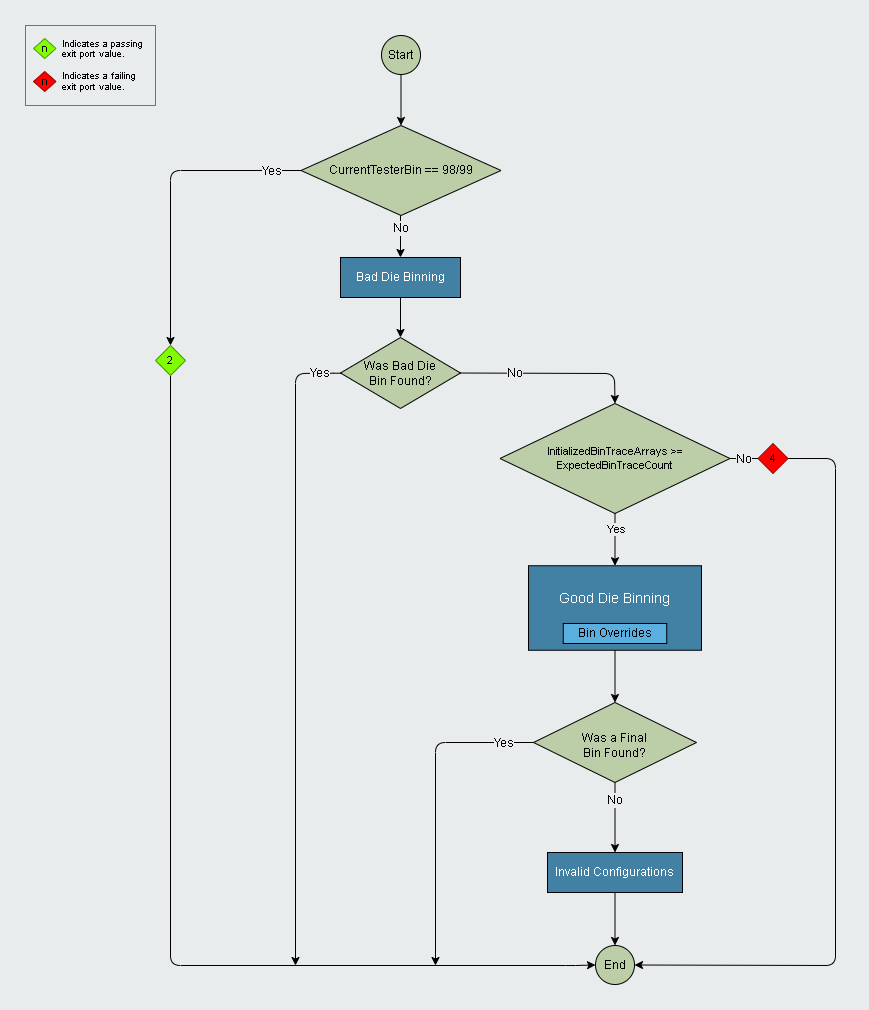

The diagram above was exported from draw.io. Its source (the exported page's mxGraphModel, read from the mxfile embedded in the PNG):
<mxGraphModel dx="1386" dy="907" grid="1" gridSize="10" guides="1" tooltips="1" connect="1" arrows="1" fold="1" page="1" pageScale="1" pageWidth="1169" pageHeight="1654" background="#E9ECEC" math="0" shadow="0">
  <root>
    <mxCell id="0" />
    <mxCell id="1" parent="0" />
    <mxCell id="17" value="" style="edgeStyle=none;html=1;fontSize=10;" parent="1" source="2" target="12" edge="1">
      <mxGeometry relative="1" as="geometry" />
    </mxCell>
    <mxCell id="2" value="Bad Die Binning" style="rounded=0;whiteSpace=wrap;html=1;fillColor=#4281A4;gradientColor=none;shadow=0;sketch=0;glass=0;fontColor=#FFFFFF;" parent="1" vertex="1">
      <mxGeometry x="365" y="262" width="120" height="40" as="geometry" />
    </mxCell>
    <mxCell id="3" value="Start" style="ellipse;whiteSpace=wrap;html=1;aspect=fixed;fillColor=#BBCEA8;fontColor=#000000;" parent="1" vertex="1">
      <mxGeometry x="406" y="40" width="39" height="39" as="geometry" />
    </mxCell>
    <mxCell id="7" value="" style="endArrow=classic;html=1;exitX=0.5;exitY=1;exitDx=0;exitDy=0;entryX=0.5;entryY=0;entryDx=0;entryDy=0;" parent="1" source="3" target="65" edge="1">
      <mxGeometry width="50" height="50" relative="1" as="geometry">
        <mxPoint x="490" y="490" as="sourcePoint" />
        <mxPoint x="540" y="440" as="targetPoint" />
      </mxGeometry>
    </mxCell>
    <mxCell id="18" value="" style="edgeStyle=none;html=1;fontSize=10;" parent="1" source="8" target="13" edge="1">
      <mxGeometry relative="1" as="geometry" />
    </mxCell>
    <mxCell id="16" value="" style="edgeStyle=none;html=1;fontSize=10;entryX=0.5;entryY=0;entryDx=0;entryDy=0;exitX=0.958;exitY=0.5;exitDx=0;exitDy=0;exitPerimeter=0;" parent="1" source="12" target="81" edge="1">
      <mxGeometry relative="1" as="geometry">
        <mxPoint x="540" y="380" as="targetPoint" />
        <Array as="points">
          <mxPoint x="639" y="378" />
        </Array>
      </mxGeometry>
    </mxCell>
    <mxCell id="30" value="No" style="edgeLabel;html=1;align=center;verticalAlign=middle;resizable=0;points=[];fontSize=12;labelBackgroundColor=#E9ECEC;" parent="16" vertex="1" connectable="0">
      <mxGeometry x="-0.3793" relative="1" as="geometry">
        <mxPoint as="offset" />
      </mxGeometry>
    </mxCell>
    <mxCell id="12" value="Was Bad Die&lt;br&gt;Bin Found?" style="rhombus;whiteSpace=wrap;html=1;fillColor=#BBCEA8;fontColor=#000000;" parent="1" vertex="1">
      <mxGeometry x="365" y="342" width="120" height="71" as="geometry" />
    </mxCell>
    <mxCell id="57" value="" style="edgeStyle=none;html=1;" parent="1" source="13" target="34" edge="1">
      <mxGeometry relative="1" as="geometry" />
    </mxCell>
    <mxCell id="59" value="No" style="edgeLabel;html=1;align=center;verticalAlign=middle;resizable=0;points=[];labelBackgroundColor=#E9ECEC;fontSize=12;" parent="57" vertex="1" connectable="0">
      <mxGeometry x="-0.5052" y="-1" relative="1" as="geometry">
        <mxPoint as="offset" />
      </mxGeometry>
    </mxCell>
    <mxCell id="13" value="&lt;font style=&quot;font-size: 12px ; line-height: 0.6&quot;&gt;Was a Final&lt;br&gt;Bin Found?&lt;br&gt;&lt;/font&gt;" style="rhombus;whiteSpace=wrap;html=1;fillColor=#BBCEA8;verticalAlign=middle;fontSize=12;spacingTop=5;fontColor=#000000;" parent="1" vertex="1">
      <mxGeometry x="558" y="707" width="163" height="80" as="geometry" />
    </mxCell>
    <mxCell id="14" value="End" style="ellipse;whiteSpace=wrap;html=1;aspect=fixed;fillColor=#BBCEA8;fontColor=#000000;" parent="1" vertex="1">
      <mxGeometry x="620" y="950" width="39" height="39" as="geometry" />
    </mxCell>
    <mxCell id="25" value="" style="edgeStyle=segmentEdgeStyle;endArrow=classic;html=1;fontSize=10;exitX=0.006;exitY=0.503;exitDx=0;exitDy=0;exitPerimeter=0;" parent="1" source="12" edge="1">
      <mxGeometry width="50" height="50" relative="1" as="geometry">
        <mxPoint x="365" y="379.49999999999994" as="sourcePoint" />
        <mxPoint x="320" y="970" as="targetPoint" />
        <Array as="points">
          <mxPoint x="350" y="378" />
          <mxPoint x="320" y="378" />
        </Array>
      </mxGeometry>
    </mxCell>
    <mxCell id="29" value="Yes" style="edgeLabel;html=1;align=center;verticalAlign=middle;resizable=0;points=[];fontSize=12;labelBackgroundColor=#E9ECEC;" parent="25" vertex="1" connectable="0">
      <mxGeometry x="-0.954" relative="1" as="geometry">
        <mxPoint x="-7" as="offset" />
      </mxGeometry>
    </mxCell>
    <mxCell id="37" value="" style="edgeStyle=none;html=1;" parent="1" source="34" target="14" edge="1">
      <mxGeometry relative="1" as="geometry" />
    </mxCell>
    <mxCell id="34" value="Invalid Configurations" style="rounded=0;whiteSpace=wrap;html=1;fillColor=#4281A4;fontColor=#FFFFFF;" parent="1" vertex="1">
      <mxGeometry x="572" y="857" width="135" height="40" as="geometry" />
    </mxCell>
    <mxCell id="62" value="" style="edgeStyle=segmentEdgeStyle;endArrow=classic;html=1;fontColor=#000000;exitX=0;exitY=0.5;exitDx=0;exitDy=0;" parent="1" source="13" edge="1">
      <mxGeometry width="50" height="50" relative="1" as="geometry">
        <mxPoint x="593" y="516" as="sourcePoint" />
        <mxPoint x="460" y="970" as="targetPoint" />
      </mxGeometry>
    </mxCell>
    <mxCell id="63" value="Yes" style="edgeLabel;html=1;align=center;verticalAlign=middle;resizable=0;points=[];fontColor=#000000;labelBackgroundColor=#E9ECEC;fontSize=12;" parent="62" vertex="1" connectable="0">
      <mxGeometry x="-0.8059" relative="1" as="geometry">
        <mxPoint as="offset" />
      </mxGeometry>
    </mxCell>
    <mxCell id="64" value="" style="group" parent="1" vertex="1" connectable="0">
      <mxGeometry x="553" y="570.25" width="173" height="84.5" as="geometry" />
    </mxCell>
    <mxCell id="8" value="Good Die Binning" style="rounded=0;whiteSpace=wrap;html=1;fillColor=#4281A4;fontColor=#FFFFFF;spacingTop=-20;fontSize=14;fontStyle=0" parent="64" vertex="1">
      <mxGeometry width="173" height="84.5" as="geometry" />
    </mxCell>
    <mxCell id="10" value="Bin Overrides" style="rounded=0;whiteSpace=wrap;html=1;fillColor=#5AAFDE;fontColor=#000000;" parent="64" vertex="1">
      <mxGeometry x="34.75" y="57.75" width="103.5" height="20" as="geometry" />
    </mxCell>
    <mxCell id="65" value="CurrentTesterBin == 98/99" style="rhombus;whiteSpace=wrap;html=1;fillColor=#BBCEA8;fontColor=#000000;" parent="1" vertex="1">
      <mxGeometry x="325.5" y="130" width="200" height="90" as="geometry" />
    </mxCell>
    <mxCell id="68" value="" style="edgeStyle=segmentEdgeStyle;endArrow=classic;html=1;fontColor=#000000;exitX=0;exitY=0.5;exitDx=0;exitDy=0;entryX=0.5;entryY=0;entryDx=0;entryDy=0;" parent="1" source="65" target="79" edge="1">
      <mxGeometry width="50" height="50" relative="1" as="geometry">
        <mxPoint x="270" y="177.5" as="sourcePoint" />
        <mxPoint x="200" y="347.5" as="targetPoint" />
        <Array as="points">
          <mxPoint x="195" y="175" />
        </Array>
      </mxGeometry>
    </mxCell>
    <mxCell id="69" value="Yes" style="edgeLabel;html=1;align=center;verticalAlign=middle;resizable=0;points=[];fontColor=#000000;labelBackgroundColor=#E9ECEC;fontSize=12;" parent="68" vertex="1" connectable="0">
      <mxGeometry x="-0.8059" relative="1" as="geometry">
        <mxPoint as="offset" />
      </mxGeometry>
    </mxCell>
    <mxCell id="71" value="" style="edgeStyle=none;html=1;entryX=0.5;entryY=0;entryDx=0;entryDy=0;" parent="1" target="2" edge="1">
      <mxGeometry relative="1" as="geometry">
        <mxPoint x="425" y="220" as="sourcePoint" />
        <mxPoint x="425" y="290" as="targetPoint" />
      </mxGeometry>
    </mxCell>
    <mxCell id="72" value="No" style="edgeLabel;html=1;align=center;verticalAlign=middle;resizable=0;points=[];labelBackgroundColor=#E9ECEC;fontSize=12;" parent="71" vertex="1" connectable="0">
      <mxGeometry x="-0.5052" y="-1" relative="1" as="geometry">
        <mxPoint y="2" as="offset" />
      </mxGeometry>
    </mxCell>
    <mxCell id="73" value="" style="edgeStyle=segmentEdgeStyle;endArrow=classic;html=1;fontColor=#000000;startArrow=none;exitX=0.5;exitY=1;exitDx=0;exitDy=0;entryX=0;entryY=0.5;entryDx=0;entryDy=0;" parent="1" source="79" target="14" edge="1">
      <mxGeometry width="50" height="50" relative="1" as="geometry">
        <mxPoint x="250" y="480" as="sourcePoint" />
        <mxPoint x="590" y="990" as="targetPoint" />
        <Array as="points">
          <mxPoint x="195" y="970" />
          <mxPoint x="600" y="970" />
        </Array>
      </mxGeometry>
    </mxCell>
    <mxCell id="75" value="" style="group" parent="1" vertex="1" connectable="0">
      <mxGeometry x="50" y="30" width="130" height="80" as="geometry" />
    </mxCell>
    <mxCell id="76" value="&lt;font style=&quot;font-size: 9px&quot;&gt;Indicates a passing&lt;br style=&quot;font-size: 9px&quot;&gt;exit port value.&lt;br&gt;&lt;br&gt;Indicates a failing&lt;br&gt;exit port value.&lt;br&gt;&lt;/font&gt;" style="text;strokeColor=#4281A4;fillColor=none;html=1;fontSize=9;fontStyle=0;verticalAlign=middle;align=left;labelBackgroundColor=none;spacingLeft=35;" parent="75" vertex="1">
      <mxGeometry width="130" height="80" as="geometry" />
    </mxCell>
    <mxCell id="77" value="n" style="rhombus;whiteSpace=wrap;html=1;labelBackgroundColor=none;fontSize=11;fillColor=#80FF00;strokeColor=#4D9900;" parent="75" vertex="1">
      <mxGeometry x="8" y="13" width="22.5" height="20" as="geometry" />
    </mxCell>
    <mxCell id="78" value="n" style="rhombus;whiteSpace=wrap;html=1;labelBackgroundColor=none;fontSize=11;fillColor=#FF0000;strokeColor=#990000;" parent="75" vertex="1">
      <mxGeometry x="8" y="46" width="22.5" height="20" as="geometry" />
    </mxCell>
    <mxCell id="79" value="2" style="rhombus;whiteSpace=wrap;html=1;labelBackgroundColor=none;fontSize=11;fillColor=#80FF00;strokeColor=#4D9900;" parent="1" vertex="1">
      <mxGeometry x="180" y="350" width="30" height="30" as="geometry" />
    </mxCell>
    <mxCell id="85" style="edgeStyle=none;html=1;exitX=0.5;exitY=1;exitDx=0;exitDy=0;entryX=0.5;entryY=0;entryDx=0;entryDy=0;" edge="1" parent="1" source="81" target="8">
      <mxGeometry relative="1" as="geometry" />
    </mxCell>
    <mxCell id="88" value="Yes" style="edgeLabel;html=1;align=center;verticalAlign=middle;resizable=0;points=[];labelBackgroundColor=#E9ECEC;" vertex="1" connectable="0" parent="85">
      <mxGeometry x="-0.4258" y="1" relative="1" as="geometry">
        <mxPoint as="offset" />
      </mxGeometry>
    </mxCell>
    <mxCell id="81" value="InitializedBinTraceArrays &amp;gt;= ExpectedBinTraceCount" style="rhombus;whiteSpace=wrap;html=1;fillColor=#BBCEA8;fontSize=11;" vertex="1" parent="1">
      <mxGeometry x="524.5" y="408" width="230" height="110" as="geometry" />
    </mxCell>
    <mxCell id="82" value="4" style="rhombus;whiteSpace=wrap;html=1;labelBackgroundColor=none;fontSize=11;fillColor=#FF0000;strokeColor=#990000;" vertex="1" parent="1">
      <mxGeometry x="782.5" y="448" width="30" height="30" as="geometry" />
    </mxCell>
    <mxCell id="83" value="" style="edgeStyle=segmentEdgeStyle;endArrow=none;html=1;exitX=1;exitY=0.5;exitDx=0;exitDy=0;entryX=0;entryY=0.5;entryDx=0;entryDy=0;" edge="1" parent="1" source="81" target="82">
      <mxGeometry width="50" height="50" relative="1" as="geometry">
        <mxPoint x="698" y="428" as="sourcePoint" />
        <mxPoint x="658" y="428" as="targetPoint" />
      </mxGeometry>
    </mxCell>
    <mxCell id="84" value="No" style="edgeLabel;html=1;align=center;verticalAlign=middle;resizable=0;points=[];labelBackgroundColor=#E9ECEC;fontSize=12;" vertex="1" connectable="0" parent="83">
      <mxGeometry x="-0.7958" relative="1" as="geometry">
        <mxPoint x="10" as="offset" />
      </mxGeometry>
    </mxCell>
    <mxCell id="90" value="" style="edgeStyle=none;html=1;fontSize=10;entryX=1;entryY=0.5;entryDx=0;entryDy=0;exitX=1;exitY=0.5;exitDx=0;exitDy=0;" edge="1" parent="1" source="82" target="14">
      <mxGeometry relative="1" as="geometry">
        <mxPoint x="850" y="530" as="sourcePoint" />
        <mxPoint x="1009.54" y="560.5" as="targetPoint" />
        <Array as="points">
          <mxPoint x="860" y="463" />
          <mxPoint x="860" y="970" />
        </Array>
      </mxGeometry>
    </mxCell>
  </root>
</mxGraphModel>